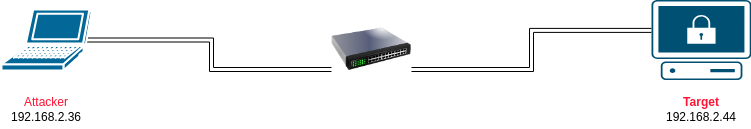

The diagram above was exported from draw.io. Its source (the exported page's mxGraphModel, read from the mxfile embedded in the PNG):
<mxGraphModel dx="1434" dy="785" grid="1" gridSize="10" guides="1" tooltips="1" connect="1" arrows="1" fold="1" page="1" pageScale="1" pageWidth="850" pageHeight="1100" math="0" shadow="0">
  <root>
    <mxCell id="0" />
    <mxCell id="1" parent="0" />
    <mxCell id="TpyWHfhcrsq9AGugrkjr-13" style="edgeStyle=orthogonalEdgeStyle;rounded=0;orthogonalLoop=1;jettySize=auto;html=1;exitX=0;exitY=0.38;exitDx=0;exitDy=0;exitPerimeter=0;entryX=1;entryY=0.75;entryDx=0;entryDy=0;shape=link;" edge="1" parent="1" source="TpyWHfhcrsq9AGugrkjr-2" target="TpyWHfhcrsq9AGugrkjr-4">
      <mxGeometry relative="1" as="geometry" />
    </mxCell>
    <mxCell id="TpyWHfhcrsq9AGugrkjr-2" value="" style="points=[[0.02,0.015,0],[0.5,0,0],[0.98,0.015,0],[1,0.38,0],[0.895,0.98,0],[0.5,1,0],[0.105,0.98,0],[0,0.38,0]];verticalLabelPosition=bottom;sketch=0;html=1;verticalAlign=top;aspect=fixed;align=center;pointerEvents=1;shape=mxgraph.cisco19.secure_endpoint_pc;fillColor=#005073;strokeColor=none;" vertex="1" parent="1">
      <mxGeometry x="690" y="230.5" width="100" height="80" as="geometry" />
    </mxCell>
    <mxCell id="TpyWHfhcrsq9AGugrkjr-12" style="edgeStyle=orthogonalEdgeStyle;rounded=0;orthogonalLoop=1;jettySize=auto;html=1;exitX=0.95;exitY=0.5;exitDx=0;exitDy=0;exitPerimeter=0;entryX=0;entryY=0.75;entryDx=0;entryDy=0;shape=link;" edge="1" parent="1" source="TpyWHfhcrsq9AGugrkjr-3" target="TpyWHfhcrsq9AGugrkjr-4">
      <mxGeometry relative="1" as="geometry" />
    </mxCell>
    <mxCell id="TpyWHfhcrsq9AGugrkjr-3" value="" style="shape=mxgraph.cisco.computers_and_peripherals.laptop;html=1;pointerEvents=1;dashed=0;fillColor=#036897;strokeColor=#ffffff;strokeWidth=2;verticalLabelPosition=bottom;verticalAlign=top;align=center;outlineConnect=0;" vertex="1" parent="1">
      <mxGeometry x="40" y="240" width="90" height="61" as="geometry" />
    </mxCell>
    <mxCell id="TpyWHfhcrsq9AGugrkjr-4" value="" style="image;html=1;image=img/lib/clip_art/networking/Switch_128x128.png" vertex="1" parent="1">
      <mxGeometry x="370" y="240" width="80" height="80" as="geometry" />
    </mxCell>
    <UserObject label="&lt;font color=&quot;#ff1434&quot;&gt;Attacker&lt;/font&gt;&lt;div&gt;192.168.2.36&lt;/div&gt;" placeholders="1" name="Variable" id="TpyWHfhcrsq9AGugrkjr-18">
      <mxCell style="text;html=1;strokeColor=none;fillColor=none;align=center;verticalAlign=middle;whiteSpace=wrap;overflow=hidden;" vertex="1" parent="1">
        <mxGeometry x="45" y="320" width="80" height="39.5" as="geometry" />
      </mxCell>
    </UserObject>
    <UserObject label="&lt;div&gt;&lt;b&gt;&lt;font color=&quot;#ff1434&quot;&gt;Target&lt;/font&gt;&lt;/b&gt;&lt;/div&gt;&lt;div&gt;192.168.2.44&lt;/div&gt;" placeholders="1" name="Variable" id="TpyWHfhcrsq9AGugrkjr-19">
      <mxCell style="text;html=1;strokeColor=none;fillColor=none;align=center;verticalAlign=middle;whiteSpace=wrap;overflow=hidden;" vertex="1" parent="1">
        <mxGeometry x="700" y="320" width="80" height="39.5" as="geometry" />
      </mxCell>
    </UserObject>
  </root>
</mxGraphModel>